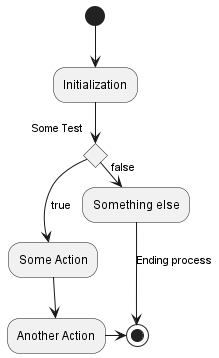

The diagram above was rendered by PlantUML. Its source (embedded in the PNG):
@startuml
(*) --> "Initialization"

if "Some Test" then
  -->[true] "Some Action"
  --> "Another Action"
  -right-> (*)
else
  ->[false] "Something else"
  -->[Ending process] (*)
endif

@enduml